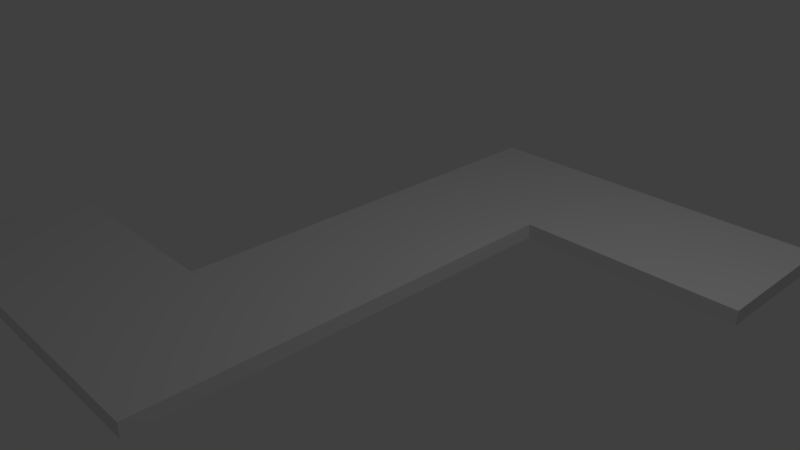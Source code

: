 # Source: Level03.blend  (saved by Blender 2.79.0; exported with 4.5.12 LTS)
import bpy
from mathutils import Matrix  # noqa: F401  (used for matrix-valued properties, if any)

bpy.ops.wm.read_factory_settings(use_empty=True)
scene = bpy.context.scene
scene.name = 'Scene'

# ---- collections
col_collection_1 = bpy.data.collections.new('Collection 1'); scene.collection.children.link(col_collection_1)

# ---- materials (node trees are filled in below, after node groups)
mat_material = bpy.data.materials.new('Material')
mat_material.alpha_threshold = 0.0
mat_material.use_transparent_shadow = False
mat_material.roughness = 0.5
mat_material.line_color = (0.0, 0.0, 0.0, 1.0)

# ---- material node trees

# ---- world
world_world = bpy.data.worlds.new('World'); scene.world = world_world
world_world.color = (0.05088, 0.05088, 0.05088)
world_world.use_sun_shadow = False
world_world.sun_shadow_jitter_overblur = 0.0
world_world.cycles.sampling_method = 'MANUAL'

# ---- cameras
cam_camera = bpy.data.cameras.new('Camera')
cam_camera.clip_end = 100.0
cam_camera.lens = 35.0
cam_camera.sensor_width = 32.0
cam_camera.sensor_height = 18.0
cam_camera.ortho_scale = 7.314
cam_camera.dof.focus_distance = 0.0
cam_camera.dof.aperture_fstop = 128.0

# ---- lights
light_lamp = bpy.data.lights.new('Lamp', 'POINT')
light_lamp.transmission_factor = 0.0
light_lamp.cutoff_distance = 30.0
light_lamp.energy = 100.0
light_lamp.shadow_buffer_clip_start = 1.001
light_lamp.shadow_soft_size = 0.1
light_lamp.shadow_maximum_resolution = 0.006
light_lamp.use_absolute_resolution = True

# ---- meshes
me_cube = bpy.data.meshes.new('Cube')
me_cube.from_pydata([(1.0, -1.0, -1.0), (-1.0, 1.0, -1.0), (1.0, -1.0, 1.0), (-1.0, 1.0, 1.0), (1.0, 0.5, -1.0), (1.0, 0.5, 1.0), (1.0, 0.5, 0.0), (1.0, 0.5, 0.5), (1.0, 0.5, -0.5), (1.0, 0.5, -1.0), (1.0, 0.5, 0.0), (1.0, 0.5, -0.5), (4.0, 1.0, 1.0), (4.0, 1.0, -1.0), (4.0, 0.5, -1.0), (4.0, 0.5, 1.0), (-1.0, -0.5, -1.0), (-1.0, -0.5, 1.0), (-4.0, -1.0, 1.0), (-4.0, -1.0, -1.0), (-4.0, -0.5, -1.0), (-4.0, -0.5, 1.0), (1.0, -0.497, 1.0), (-1.0, 0.5011, 1.0)], [], [(2, 0, 4, 8, 6, 7, 5, 22), (3, 1, 16, 17, 23), (7, 6, 10), (8, 4, 9, 11), (3, 23, 5, 15, 12), (6, 8, 11, 10), (12, 15, 14, 13), (11, 9, 14, 15, 5, 7, 10), (3, 12, 13, 1), (18, 21, 20, 19), (2, 18, 19, 0), (16, 20, 21, 17), (0, 19, 20, 16, 1, 13, 14, 9, 4), (22, 17, 21, 18, 2), (5, 23, 17, 22)])
_uv = me_cube.uv_layers.new(name='UVMap')
_uv.uv.foreach_set('vector', [0.8421, 0.25, 0.8421, 1.49e-08, 1.0, 0.0, 1.0, 0.0625, 1.0, 0.125, 1.0, 0.1875, 1.0, 0.25, 0.895, 0.25, 0.8421, 0.5, 0.8421, 0.25, 1.0, 0.25, 1.0, 0.5, 0.8946, 0.5, 0.0, 0.0, 0.0, 0.0, 0.0, 0.0, 0.0, 0.0, 0.0, 0.0, 0.0, 0.0, 0.0, 0.0, 0.2105, 0.625, 0.158, 0.625, 0.1579, 0.375, 0.1579, 5.96e-08, 0.2105, 0.0, 0.0, 0.0, 0.0, 0.0, 0.0, 0.0, 0.0, 0.0, 0.8947, 0.75, 0.8421, 0.75, 0.8421, 0.5, 0.8947, 0.5, 0.6842, 1.0, 0.6316, 1.0, 0.6316, 0.625, 0.8421, 0.625, 0.8421, 1.0, 0.7895, 1.0, 0.7368, 1.0, 0.4211, 0.625, 0.4211, 0.0, 0.6316, 5.96e-08, 0.6316, 0.625, 0.8421, 0.75, 0.8947, 0.75, 0.8947, 1.0, 0.8421, 1.0, 0.6316, 0.625, 0.6316, 0.0, 0.8421, 0.0, 0.8421, 0.625, 0.6316, 0.625, 0.6316, 1.0, 0.4211, 1.0, 0.4211, 0.625, 0.4211, 0.375, 0.4211, 1.0, 0.3684, 1.0, 0.3684, 0.625, 0.2105, 0.625, 0.2105, 0.0, 0.2632, 0.0, 0.2632, 0.375, 0.2632, 0.375, 0.05294, 0.375, 0.05263, 0.625, 0.05263, 1.0, 1.82e-07, 1.0, 0.0, 0.375, 0.1579, 0.375, 0.158, 0.625, 0.05263, 0.625, 0.05294, 0.375])
me_cube.materials.append(mat_material)
me_cube.use_remesh_preserve_volume = False
me_cube.use_remesh_preserve_attributes = False
me_cube.use_mirror_vertex_groups = False
me_cube.update()

# ---- objects
ob_cube = bpy.data.objects.new('Cube', me_cube)
ob_lamp = bpy.data.objects.new('Lamp', light_lamp)
ob_camera = bpy.data.objects.new('Camera', cam_camera)

# ---- transforms, parenting, visibility, modifiers, constraints
ob_cube.location = (0.0, 0.0, 0.0)
ob_cube.scale = (1.0, 4.0, 0.1)
ob_cube.lock_rotations_4d = False
ob_cube.empty_display_type = 'ARROWS'
ob_cube.lineart.crease_threshold = 0.0
ob_lamp.location = (4.076, 1.005, 5.904)
ob_lamp.rotation_euler = (0.6503, 0.05522, 1.866)
ob_lamp.lock_rotations_4d = False
ob_lamp.empty_display_type = 'ARROWS'
ob_lamp.color = (0.0, 0.0, 0.0, 0.0)
ob_lamp.lineart.crease_threshold = 0.0
ob_camera.location = (7.481, -6.508, 5.344)
ob_camera.rotation_euler = (1.109, 0.0, 0.8149)
ob_camera.lock_rotations_4d = False
ob_camera.empty_display_type = 'ARROWS'
ob_camera.color = (0.0, 0.0, 0.0, 0.0)
ob_camera.display_type = 'WIRE'
ob_camera.lineart.crease_threshold = 0.0

# ---- collection membership
col_collection_1.objects.link(ob_cube)
col_collection_1.objects.link(ob_lamp)
col_collection_1.objects.link(ob_camera)

# ---- scene / render settings (as saved in the file)
scene.camera = ob_camera
scene.frame_start = 1; scene.frame_end = 250; scene.frame_set(1)
scene.render.engine = 'BLENDER_EEVEE_NEXT'
scene.render.resolution_percentage = 50
scene.render.dither_intensity = 0.0
scene.cycles.use_denoising = False
scene.cycles.samples = 128
scene.cycles.sampling_pattern = 'TABULATED_SOBOL'
scene.cycles.use_adaptive_sampling = False
scene.cycles.use_light_tree = False
scene.cycles.blur_glossy = 0.0
scene.cycles.sample_clamp_indirect = 0.0
scene.view_settings.view_transform = 'Standard'
bpy.context.view_layer.update()
